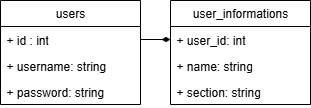

The diagram above was exported from draw.io. Its source (the exported page's mxGraphModel, read from the mxfile embedded in the PNG):
<mxGraphModel dx="595" dy="301" grid="1" gridSize="10" guides="1" tooltips="1" connect="1" arrows="1" fold="1" page="1" pageScale="1" pageWidth="850" pageHeight="1100" math="0" shadow="0">
  <root>
    <mxCell id="0" />
    <mxCell id="1" parent="0" />
    <mxCell id="GP6LTMGhOLsYrpWzKDDS-1" value="users" style="swimlane;fontStyle=0;childLayout=stackLayout;horizontal=1;startSize=26;fillColor=none;horizontalStack=0;resizeParent=1;resizeParentMax=0;resizeLast=0;collapsible=1;marginBottom=0;whiteSpace=wrap;html=1;" vertex="1" parent="1">
      <mxGeometry x="180" y="120" width="140" height="104" as="geometry" />
    </mxCell>
    <mxCell id="GP6LTMGhOLsYrpWzKDDS-9" value="+ id : int" style="text;strokeColor=none;fillColor=none;align=left;verticalAlign=top;spacingLeft=4;spacingRight=4;overflow=hidden;rotatable=0;points=[[0,0.5],[1,0.5]];portConstraint=eastwest;whiteSpace=wrap;html=1;" vertex="1" parent="GP6LTMGhOLsYrpWzKDDS-1">
      <mxGeometry y="26" width="140" height="26" as="geometry" />
    </mxCell>
    <mxCell id="GP6LTMGhOLsYrpWzKDDS-2" value="+ username: string" style="text;strokeColor=none;fillColor=none;align=left;verticalAlign=top;spacingLeft=4;spacingRight=4;overflow=hidden;rotatable=0;points=[[0,0.5],[1,0.5]];portConstraint=eastwest;whiteSpace=wrap;html=1;" vertex="1" parent="GP6LTMGhOLsYrpWzKDDS-1">
      <mxGeometry y="52" width="140" height="26" as="geometry" />
    </mxCell>
    <mxCell id="GP6LTMGhOLsYrpWzKDDS-3" value="+ password: string" style="text;strokeColor=none;fillColor=none;align=left;verticalAlign=top;spacingLeft=4;spacingRight=4;overflow=hidden;rotatable=0;points=[[0,0.5],[1,0.5]];portConstraint=eastwest;whiteSpace=wrap;html=1;" vertex="1" parent="GP6LTMGhOLsYrpWzKDDS-1">
      <mxGeometry y="78" width="140" height="26" as="geometry" />
    </mxCell>
    <mxCell id="GP6LTMGhOLsYrpWzKDDS-5" value="user_informations" style="swimlane;fontStyle=0;childLayout=stackLayout;horizontal=1;startSize=26;fillColor=none;horizontalStack=0;resizeParent=1;resizeParentMax=0;resizeLast=0;collapsible=1;marginBottom=0;whiteSpace=wrap;html=1;" vertex="1" parent="1">
      <mxGeometry x="350" y="120" width="140" height="104" as="geometry" />
    </mxCell>
    <mxCell id="GP6LTMGhOLsYrpWzKDDS-6" value="+ user_id: int" style="text;strokeColor=none;fillColor=none;align=left;verticalAlign=top;spacingLeft=4;spacingRight=4;overflow=hidden;rotatable=0;points=[[0,0.5],[1,0.5]];portConstraint=eastwest;whiteSpace=wrap;html=1;" vertex="1" parent="GP6LTMGhOLsYrpWzKDDS-5">
      <mxGeometry y="26" width="140" height="26" as="geometry" />
    </mxCell>
    <mxCell id="GP6LTMGhOLsYrpWzKDDS-7" value="+ name: string" style="text;strokeColor=none;fillColor=none;align=left;verticalAlign=top;spacingLeft=4;spacingRight=4;overflow=hidden;rotatable=0;points=[[0,0.5],[1,0.5]];portConstraint=eastwest;whiteSpace=wrap;html=1;" vertex="1" parent="GP6LTMGhOLsYrpWzKDDS-5">
      <mxGeometry y="52" width="140" height="26" as="geometry" />
    </mxCell>
    <mxCell id="GP6LTMGhOLsYrpWzKDDS-8" value="+ section: string" style="text;strokeColor=none;fillColor=none;align=left;verticalAlign=top;spacingLeft=4;spacingRight=4;overflow=hidden;rotatable=0;points=[[0,0.5],[1,0.5]];portConstraint=eastwest;whiteSpace=wrap;html=1;" vertex="1" parent="GP6LTMGhOLsYrpWzKDDS-5">
      <mxGeometry y="78" width="140" height="26" as="geometry" />
    </mxCell>
    <mxCell id="GP6LTMGhOLsYrpWzKDDS-10" style="edgeStyle=orthogonalEdgeStyle;rounded=0;orthogonalLoop=1;jettySize=auto;html=1;exitX=1;exitY=0.5;exitDx=0;exitDy=0;entryX=0;entryY=0.5;entryDx=0;entryDy=0;endArrow=diamondThin;endFill=1;" edge="1" parent="1" source="GP6LTMGhOLsYrpWzKDDS-9" target="GP6LTMGhOLsYrpWzKDDS-6">
      <mxGeometry relative="1" as="geometry" />
    </mxCell>
  </root>
</mxGraphModel>